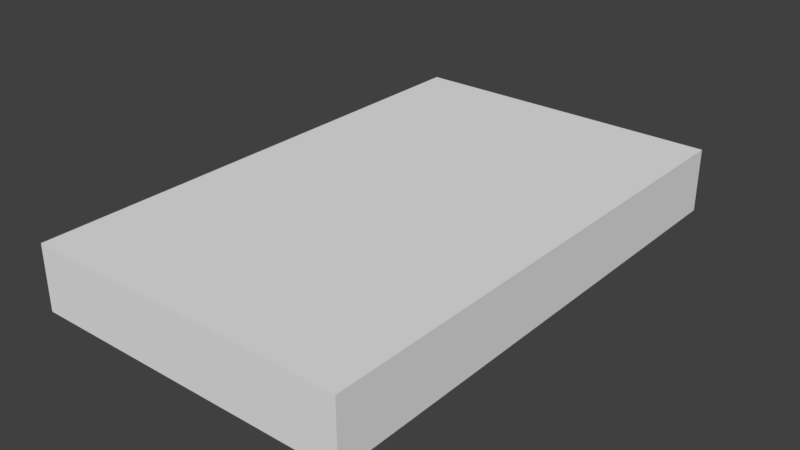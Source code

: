 # Source: Tape.blend  (saved by Blender 2.79.0; exported with 4.5.12 LTS)
import bpy
from mathutils import Matrix  # noqa: F401  (used for matrix-valued properties, if any)

bpy.ops.wm.read_factory_settings(use_empty=True)
scene = bpy.context.scene
scene.name = 'Scene'

# ---- collections
col_collection_1 = bpy.data.collections.new('Collection 1'); scene.collection.children.link(col_collection_1)

# ---- materials (node trees are filled in below, after node groups)
mat_tape = bpy.data.materials.new('Tape')
mat_tape.alpha_threshold = 0.0
mat_tape.use_transparent_shadow = False
mat_tape.roughness = 0.5
mat_tape_001 = bpy.data.materials.new('Tape.001')
mat_tape_001.alpha_threshold = 0.0
mat_tape_001.use_transparent_shadow = False
mat_tape_001.roughness = 0.5

# ---- material node trees

# ---- world
world_world = bpy.data.worlds.new('World'); scene.world = world_world
world_world.color = (0.05088, 0.05088, 0.05088)
world_world.use_sun_shadow = False
world_world.sun_shadow_jitter_overblur = 0.0
world_world.cycles.sampling_method = 'MANUAL'

# ---- meshes
me_plane = bpy.data.meshes.new('Plane')
me_plane.from_pydata([(0.75, 1.0, 0.25), (0.75, 0.0, 0.25), (-0.75, 1.0, -0.25), (0.75, 0.5, 0.25), (-0.75, 0.5, -0.25), (0.75, -1.0, -0.25), (-0.75, 0.0, -0.25), (0.25, -0.5, 0.25), (0.25, 0.0, 0.25), (0.25, 0.5, 0.25), (-0.25, 0.0, 0.25), (-0.25, 0.5, 0.25), (-0.75, 1.0, 0.25), (-0.25, -0.5, 0.25), (0.25, -1.0, 0.25), (-0.25, 1.0, 0.25), (-0.75, -1.0, 0.25), (0.25, 0.0, -0.25), (-0.75, -0.5, 0.25), (0.75, -1.0, 0.25), (0.25, -1.0, -0.25), (0.75, 1.0, -0.25), (0.75, -0.5, 0.25), (0.25, 1.0, -0.25), (-0.25, 1.0, -0.25), (-0.75, -1.0, -0.25), (0.25, 1.0, 0.25), (0.25, 0.5, -0.25), (-0.25, -1.0, -0.25), (-0.75, -0.5, -0.25), (-0.25, -0.5, -0.25), (-0.75, 0.5, 0.25), (-0.75, 0.0, 0.25), (-0.25, -1.0, 0.25), (0.75, 0.5, -0.25), (0.75, 0.0, -0.25), (0.75, -0.5, -0.25), (-0.25, 0.0, -0.25), (-0.25, 0.5, -0.25), (0.25, -0.5, -0.25)], [], [(19, 22, 7, 14), (22, 1, 8, 7), (1, 3, 9, 8), (3, 0, 26, 9), (14, 7, 13, 33), (7, 8, 10, 13), (8, 9, 11, 10), (9, 26, 15, 11), (33, 13, 18, 16), (13, 10, 32, 18), (10, 11, 31, 32), (11, 15, 12, 31), (5, 36, 22, 19), (36, 35, 1, 22), (35, 34, 3, 1), (34, 21, 0, 3), (21, 23, 26, 0), (23, 24, 15, 26), (24, 2, 12, 15), (29, 25, 16, 18), (2, 4, 31, 12), (4, 6, 32, 31), (6, 29, 18, 32), (28, 20, 14, 33), (25, 28, 33, 16), (20, 5, 19, 14), (21, 34, 27, 23), (34, 35, 17, 27), (35, 36, 39, 17), (36, 5, 20, 39), (23, 27, 38, 24), (27, 17, 37, 38), (17, 39, 30, 37), (39, 20, 28, 30), (24, 38, 4, 2), (38, 37, 6, 4), (37, 30, 29, 6), (30, 28, 25, 29)])
me_plane.polygons.foreach_set('material_index', [1, 1, 1, 1, 1, 1, 1, 1, 1, 1, 1, 1, 1, 1, 1, 1, 1, 1, 1, 1, 1, 1, 1, 1, 1, 1, 1, 1, 1, 1, 1, 1, 1, 1, 1, 1, 1, 1])
_uv = me_plane.uv_layers.new(name='UVMap')
_uv.uv.foreach_set('vector', [0.0003906, 0.4003, 0.2496, 0.4003, 0.2496, 0.5997, 0.0003906, 0.5997, 0.2504, 0.4003, 0.4996, 0.4003, 0.4996, 0.5997, 0.2504, 0.5997, 0.5004, 0.4003, 0.7496, 0.4003, 0.7496, 0.5997, 0.5004, 0.5997, 0.7504, 0.4003, 0.9996, 0.4003, 0.9996, 0.5997, 0.7504, 0.5997, 0.0003906, 0.6003, 0.2496, 0.6003, 0.2496, 0.7997, 0.0003906, 0.7997, 0.2504, 0.6003, 0.4996, 0.6003, 0.4996, 0.7997, 0.2504, 0.7997, 0.5004, 0.6003, 0.7496, 0.6003, 0.7496, 0.7997, 0.5004, 0.7997, 0.7504, 0.6003, 0.9996, 0.6003, 0.9996, 0.7997, 0.7504, 0.7997, 0.0003906, 0.8003, 0.2496, 0.8003, 0.2496, 0.9997, 0.0003906, 0.9997, 0.2504, 0.8003, 0.4996, 0.8003, 0.4996, 0.9997, 0.2504, 0.9997, 0.5004, 0.8003, 0.7496, 0.8003, 0.7496, 0.9997, 0.5004, 0.9997, 0.7504, 0.8003, 0.9996, 0.8003, 0.9996, 0.9997, 0.7504, 0.9997, 0.0003906, 0.2003, 0.2496, 0.2003, 0.2496, 0.3997, 0.0003906, 0.3997, 0.2504, 0.2003, 0.4996, 0.2003, 0.4996, 0.3997, 0.2504, 0.3997, 0.2504, 0.2003, 0.4996, 0.2003, 0.4996, 0.3997, 0.2504, 0.3997, 0.5004, 0.2003, 0.7496, 0.2003, 0.7496, 0.3997, 0.5004, 0.3997, 0.0003906, 0.0003125, 0.2496, 0.0003125, 0.2496, 0.1997, 0.0003906, 0.1997, 0.2504, 0.0003125, 0.4996, 0.0003125, 0.4996, 0.1997, 0.2504, 0.1997, 0.5004, 0.0003125, 0.7496, 0.0003125, 0.7496, 0.1997, 0.5004, 0.1997, 0.5004, 0.0003125, 0.7496, 0.0003125, 0.7496, 0.1997, 0.5004, 0.1997, 0.0003906, 0.0003125, 0.2496, 0.0003125, 0.2496, 0.1997, 0.0003906, 0.1997, 0.2504, 0.0003125, 0.4996, 0.0003125, 0.4996, 0.1997, 0.2504, 0.1997, 0.2504, 0.0003125, 0.4996, 0.0003125, 0.4996, 0.1997, 0.2504, 0.1997, 0.2504, 0.0003125, 0.4996, 0.0003125, 0.4996, 0.1997, 0.2504, 0.1997, 0.0003906, 0.0003125, 0.2496, 0.0003125, 0.2496, 0.1997, 0.0003906, 0.1997, 0.5004, 0.0003125, 0.7496, 0.0003125, 0.7496, 0.1997, 0.5004, 0.1997, 0.0003906, 0.4003, 0.2496, 0.4003, 0.2496, 0.5997, 0.0003906, 0.5997, 0.2504, 0.4003, 0.4996, 0.4003, 0.4996, 0.5997, 0.2504, 0.5997, 0.5004, 0.4003, 0.7496, 0.4003, 0.7496, 0.5997, 0.5004, 0.5997, 0.7504, 0.4003, 0.9996, 0.4003, 0.9996, 0.5997, 0.7504, 0.5997, 0.0003906, 0.6003, 0.2496, 0.6003, 0.2496, 0.7997, 0.0003906, 0.7997, 0.7496, 0.6003, 0.5004, 0.6003, 0.5004, 0.7997, 0.7496, 0.7997, 0.4996, 0.6003, 0.2504, 0.6003, 0.2504, 0.7997, 0.4996, 0.7997, 0.7504, 0.6003, 0.9996, 0.6003, 0.9996, 0.7997, 0.7504, 0.7997, 0.0003906, 0.8003, 0.2496, 0.8003, 0.2496, 0.9997, 0.0003906, 0.9997, 0.2504, 0.8003, 0.4996, 0.8003, 0.4996, 0.9997, 0.2504, 0.9997, 0.5004, 0.8003, 0.7496, 0.8003, 0.7496, 0.9997, 0.5004, 0.9997, 0.7504, 0.8003, 0.9996, 0.8003, 0.9996, 0.9997, 0.7504, 0.9997])
me_plane.materials.append(mat_tape)
me_plane.materials.append(mat_tape_001)
me_plane.use_remesh_preserve_volume = False
me_plane.use_remesh_preserve_attributes = False
me_plane.use_mirror_vertex_groups = False
me_plane.update()

# ---- objects
ob_plane = bpy.data.objects.new('Plane', me_plane)

# ---- transforms, parenting, visibility, modifiers, constraints
ob_plane.location = (0.0, 0.0, 0.0)
ob_plane.scale = (0.1693, 0.2032, 0.1016)
ob_plane.lineart.crease_threshold = 0.0

# ---- collection membership
col_collection_1.objects.link(ob_plane)

# ---- scene / render settings (as saved in the file)
scene.frame_start = 1; scene.frame_end = 250; scene.frame_set(1)
scene.render.engine = 'BLENDER_EEVEE_NEXT'
scene.render.resolution_percentage = 50
scene.render.dither_intensity = 0.0
scene.cycles.use_denoising = False
scene.cycles.samples = 128
scene.cycles.sampling_pattern = 'TABULATED_SOBOL'
scene.cycles.use_adaptive_sampling = False
scene.cycles.use_light_tree = False
scene.cycles.blur_glossy = 0.0
scene.cycles.sample_clamp_indirect = 0.0
scene.view_settings.view_transform = 'Standard'
bpy.context.view_layer.update()

# ---- added for rendering (the .blend has no active camera and no usable light): camera, sun
cam_auto = bpy.data.cameras.new('AutoCamera')
cam_auto.lens = 50.0
cam_auto.sensor_width = 36.0
cam_auto.clip_end = 1000.0
ob_auto_camera = bpy.data.objects.new('AutoCamera', cam_auto)
scene.collection.objects.link(ob_auto_camera)
ob_auto_camera.location = (0.445895, -0.535073, 0.356716)
ob_auto_camera.rotation_euler = (1.09748, -7.21219e-08, 0.694738)
scene.camera = ob_auto_camera
light_auto_sun = bpy.data.lights.new('AutoSun', 'SUN')
light_auto_sun.energy = 3.0
light_auto_sun.angle = 0.0523599
ob_auto_sun = bpy.data.objects.new('AutoSun', light_auto_sun)
scene.collection.objects.link(ob_auto_sun)
ob_auto_sun.rotation_euler = (0.872665, 0.174533, 0.523599)
bpy.context.view_layer.update()
